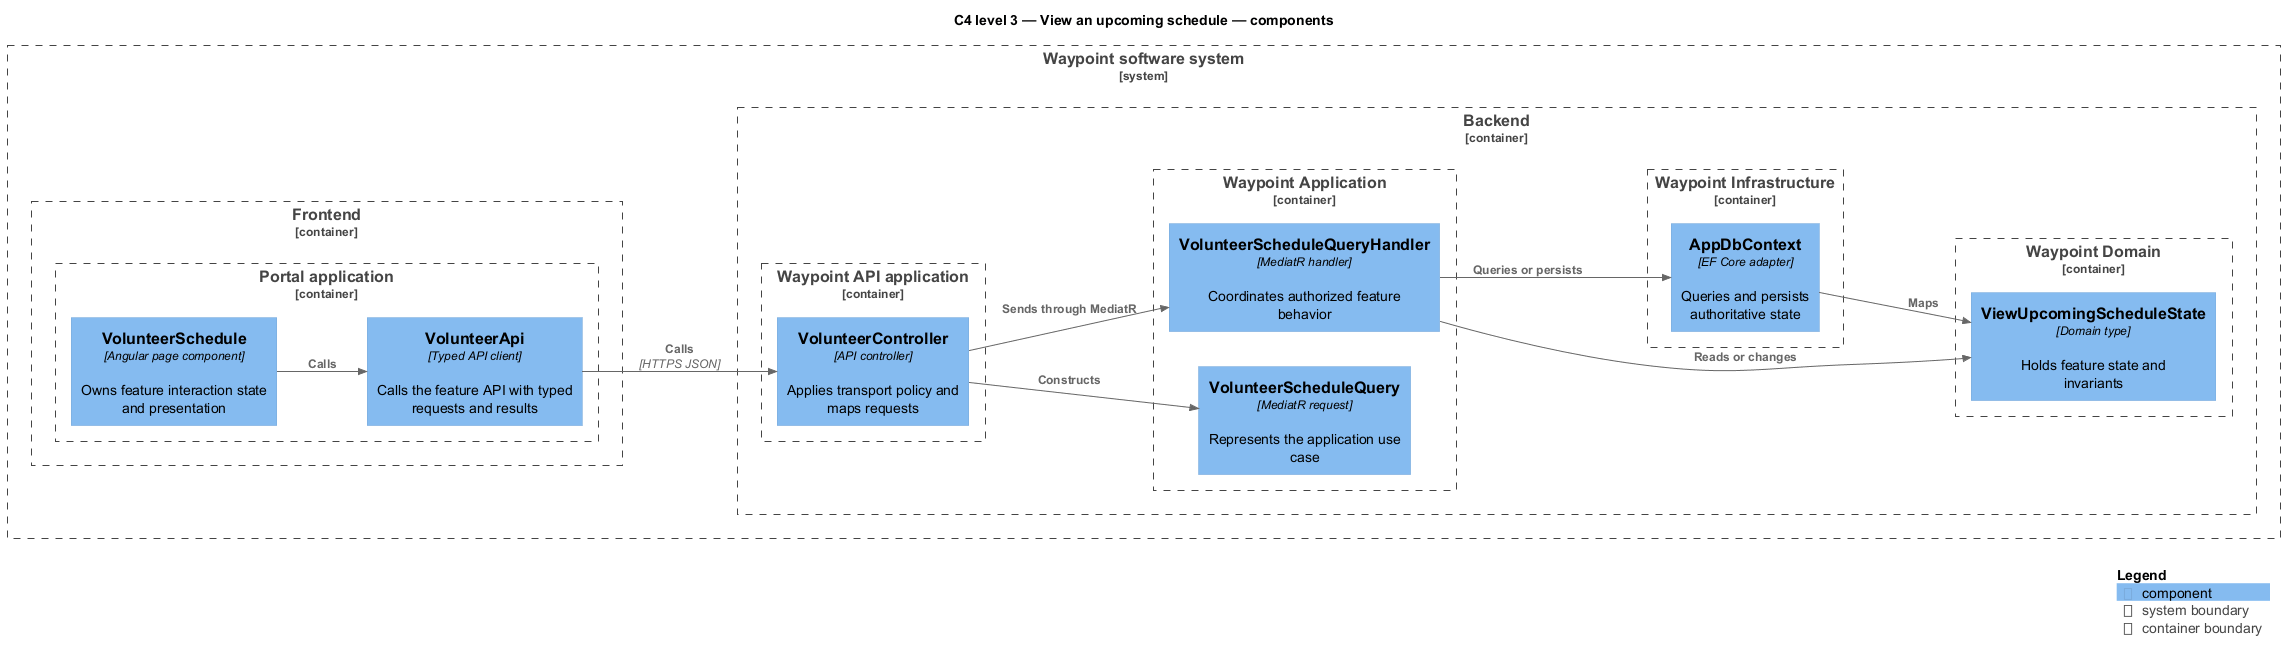

The diagram above was rendered by PlantUML. Its source (embedded in the PNG):
@startuml
!include <C4/C4_Component>
LAYOUT_LEFT_RIGHT()
title C4 level 3 — View an upcoming schedule — components
System_Boundary(waypoint, "Waypoint software system") {
  Container_Boundary(frontend, "Frontend") {
    Container_Boundary(frontend_app, "Portal application") {
      Component(page, "VolunteerSchedule", "Angular page component", "Owns feature interaction state and presentation")
      Component(client, "VolunteerApi", "Typed API client", "Calls the feature API with typed requests and results")
    }
  }
  Container_Boundary(backend, "Backend") {
    Container_Boundary(api_app, "Waypoint API application") {
      Component(controller, "VolunteerController", "API controller", "Applies transport policy and maps requests")
    }
    Container_Boundary(application, "Waypoint Application") {
      Component(request, "VolunteerScheduleQuery", "MediatR request", "Represents the application use case")
      Component(handler, "VolunteerScheduleQueryHandler", "MediatR handler", "Coordinates authorized feature behavior")
    }
    Container_Boundary(domain, "Waypoint Domain") {
      Component(entity, "ViewUpcomingScheduleState", "Domain type", "Holds feature state and invariants")
    }
    Container_Boundary(infrastructure, "Waypoint Infrastructure") {
      Component(persistence, "AppDbContext", "EF Core adapter", "Queries and persists authoritative state")
    }
  }
}
Rel(page, client, "Calls")
Rel(client, controller, "Calls", "HTTPS JSON")
Rel(controller, request, "Constructs")
Rel(controller, handler, "Sends through MediatR")
Rel(handler, entity, "Reads or changes")
Rel(handler, persistence, "Queries or persists")
Rel(persistence, entity, "Maps")
SHOW_LEGEND()
@enduml